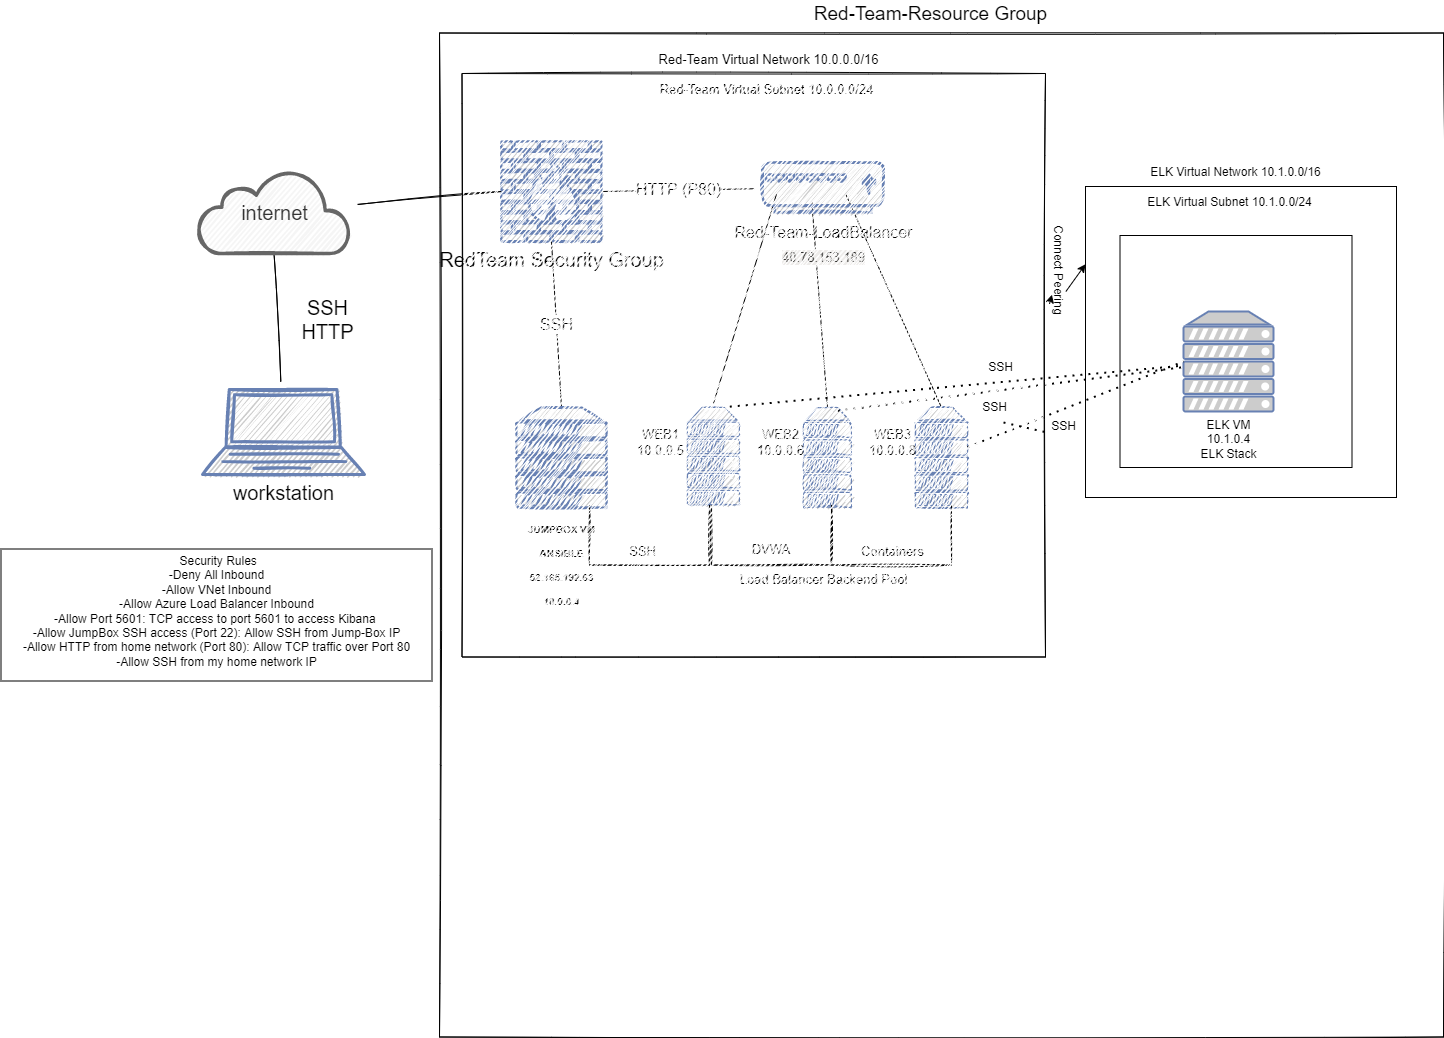

The diagram above was exported from draw.io. Its source (the exported page's mxGraphModel, read from the mxfile embedded in the PNG):
<mxGraphModel dx="2692" dy="1343" grid="0" gridSize="10" guides="1" tooltips="1" connect="1" arrows="0" fold="1" page="0" pageScale="1" pageWidth="850" pageHeight="1100" math="0" shadow="0">
  <root>
    <mxCell id="0" />
    <mxCell id="1" parent="0" />
    <mxCell id="F9GDEtSHR9umbY6_lFQA-9" value="" style="whiteSpace=wrap;html=1;aspect=fixed;" vertex="1" parent="1">
      <mxGeometry x="741" y="183" width="236" height="236" as="geometry" />
    </mxCell>
    <mxCell id="twGFFwT1oeLydhUQjLLZ-1" value="" style="rounded=0;whiteSpace=wrap;html=1;" parent="1" vertex="1">
      <mxGeometry x="-380.5" y="500.5" width="431" height="132" as="geometry" />
    </mxCell>
    <mxCell id="j8xMRti99RIV1ru6UmMA-1" value="&lt;font color=&quot;#000000&quot;&gt;workstation&lt;/font&gt;" style="fontColor=#0066CC;verticalAlign=top;verticalLabelPosition=bottom;labelPosition=center;align=center;html=1;outlineConnect=0;fillColor=#CCCCCC;strokeColor=#6881B3;gradientColor=none;gradientDirection=north;strokeWidth=2;shape=mxgraph.networks.laptop;sketch=1;hachureGap=4;fontFamily=Helvetica;fontSize=20;" parent="1" vertex="1">
      <mxGeometry x="-179" y="341" width="162" height="85" as="geometry" />
    </mxCell>
    <mxCell id="j8xMRti99RIV1ru6UmMA-8" style="edgeStyle=none;rounded=1;sketch=1;hachureGap=4;orthogonalLoop=1;jettySize=auto;html=1;exitX=0.5;exitY=1;exitDx=0;exitDy=0;exitPerimeter=0;fontFamily=Helvetica;fontSize=16;endArrow=none;startSize=14;endSize=14;sourcePerimeterSpacing=8;targetPerimeterSpacing=8;endFill=0;" parent="1" source="j8xMRti99RIV1ru6UmMA-2" target="j8xMRti99RIV1ru6UmMA-1" edge="1">
      <mxGeometry relative="1" as="geometry" />
    </mxCell>
    <mxCell id="j8xMRti99RIV1ru6UmMA-2" value="internet" style="html=1;outlineConnect=0;fillColor=#f5f5f5;strokeColor=#666666;gradientDirection=north;strokeWidth=2;shape=mxgraph.networks.cloud;fontColor=#333333;sketch=1;hachureGap=4;fontFamily=Helvetica;fontSize=20;direction=east;" parent="1" vertex="1">
      <mxGeometry x="-183" y="122" width="151" height="83" as="geometry" />
    </mxCell>
    <mxCell id="j8xMRti99RIV1ru6UmMA-9" value="" style="whiteSpace=wrap;html=1;aspect=fixed;sketch=1;hachureGap=4;fontFamily=Architects Daughter;fontSource=https%3A%2F%2Ffonts.googleapis.com%2Fcss%3Ffamily%3DArchitects%2BDaughter;fontSize=20;fillColor=#FFFFFF;" parent="1" vertex="1">
      <mxGeometry x="58" y="-15.5" width="1004" height="1004" as="geometry" />
    </mxCell>
    <mxCell id="j8xMRti99RIV1ru6UmMA-18" style="rounded=1;sketch=1;hachureGap=4;orthogonalLoop=1;jettySize=auto;html=1;exitX=0;exitY=0.5;exitDx=0;exitDy=0;exitPerimeter=0;fontFamily=Architects Daughter;fontSource=https%3A%2F%2Ffonts.googleapis.com%2Fcss%3Ffamily%3DArchitects%2BDaughter;fontSize=16;endArrow=none;endFill=0;startSize=14;endSize=14;sourcePerimeterSpacing=8;targetPerimeterSpacing=8;" parent="1" source="j8xMRti99RIV1ru6UmMA-11" target="j8xMRti99RIV1ru6UmMA-2" edge="1">
      <mxGeometry relative="1" as="geometry" />
    </mxCell>
    <mxCell id="j8xMRti99RIV1ru6UmMA-29" value="&lt;font face=&quot;Helvetica&quot;&gt;HTTP (P80)&lt;/font&gt;" style="edgeStyle=none;rounded=1;sketch=0;hachureGap=4;orthogonalLoop=1;jettySize=auto;html=1;exitX=1;exitY=0.5;exitDx=0;exitDy=0;exitPerimeter=0;shadow=0;fontFamily=Architects Daughter;fontSource=https%3A%2F%2Ffonts.googleapis.com%2Fcss%3Ffamily%3DArchitects%2BDaughter;fontSize=16;endArrow=none;endFill=0;startSize=14;endSize=14;sourcePerimeterSpacing=8;targetPerimeterSpacing=8;" parent="1" source="j8xMRti99RIV1ru6UmMA-11" target="j8xMRti99RIV1ru6UmMA-17" edge="1">
      <mxGeometry relative="1" as="geometry" />
    </mxCell>
    <mxCell id="j8xMRti99RIV1ru6UmMA-35" value="SSH" style="edgeStyle=none;rounded=1;sketch=0;hachureGap=4;orthogonalLoop=1;jettySize=auto;html=1;exitX=0.5;exitY=1;exitDx=0;exitDy=0;exitPerimeter=0;entryX=0.5;entryY=0;entryDx=0;entryDy=0;entryPerimeter=0;shadow=0;fontFamily=Helvetica;fontSize=16;endArrow=none;endFill=0;startSize=14;endSize=14;sourcePerimeterSpacing=8;targetPerimeterSpacing=8;" parent="1" source="j8xMRti99RIV1ru6UmMA-11" target="j8xMRti99RIV1ru6UmMA-12" edge="1">
      <mxGeometry relative="1" as="geometry" />
    </mxCell>
    <mxCell id="j8xMRti99RIV1ru6UmMA-11" value="RedTeam Security Group" style="fontColor=#000000;verticalAlign=top;verticalLabelPosition=bottom;labelPosition=center;align=center;html=1;outlineConnect=0;fillColor=#CCCCCC;strokeColor=#6881B3;gradientColor=none;gradientDirection=north;strokeWidth=2;shape=mxgraph.networks.firewall;sketch=1;hachureGap=4;fontFamily=Helvetica;fontSize=20;" parent="1" vertex="1">
      <mxGeometry x="120" y="93" width="100" height="100" as="geometry" />
    </mxCell>
    <mxCell id="j8xMRti99RIV1ru6UmMA-12" value="&lt;font color=&quot;#000000&quot; size=&quot;1&quot; style=&quot;line-height: 0.8&quot;&gt;JUMPBOX VM&lt;br&gt;ANSIBLE&lt;br&gt;52.165.192.63&lt;br&gt;10.0.0.4&lt;br&gt;&lt;br&gt;&lt;/font&gt;" style="fontColor=#0066CC;verticalAlign=top;verticalLabelPosition=bottom;labelPosition=center;align=center;html=1;outlineConnect=0;fillColor=#CCCCCC;strokeColor=#6881B3;gradientColor=none;gradientDirection=north;strokeWidth=2;shape=mxgraph.networks.server;sketch=1;hachureGap=4;fontFamily=Helvetica;fontSize=20;fontStyle=1" parent="1" vertex="1">
      <mxGeometry x="135" y="359" width="90" height="100" as="geometry" />
    </mxCell>
    <mxCell id="j8xMRti99RIV1ru6UmMA-31" style="rounded=1;sketch=0;hachureGap=4;orthogonalLoop=1;jettySize=auto;html=1;entryX=0.116;entryY=0.628;entryDx=0;entryDy=0;entryPerimeter=0;shadow=0;fontFamily=Architects Daughter;fontSource=https%3A%2F%2Ffonts.googleapis.com%2Fcss%3Ffamily%3DArchitects%2BDaughter;fontSize=16;endArrow=none;endFill=0;startSize=14;endSize=14;targetPerimeterSpacing=8;startArrow=none;" parent="1" target="j8xMRti99RIV1ru6UmMA-17" edge="1">
      <mxGeometry relative="1" as="geometry">
        <mxPoint x="332" y="355" as="sourcePoint" />
      </mxGeometry>
    </mxCell>
    <mxCell id="j8xMRti99RIV1ru6UmMA-14" value="&lt;font style=&quot;font-size: 20px&quot;&gt;&lt;br&gt;&lt;/font&gt;" style="fontColor=#000000;verticalAlign=top;verticalLabelPosition=bottom;labelPosition=center;align=center;html=1;outlineConnect=0;fillColor=#CCCCCC;strokeColor=#6881B3;gradientColor=none;gradientDirection=north;strokeWidth=2;shape=mxgraph.networks.server;sketch=1;hachureGap=4;fontFamily=Helvetica;fontSize=20;" parent="1" vertex="1">
      <mxGeometry x="306" y="359" width="52" height="97.5" as="geometry" />
    </mxCell>
    <mxCell id="j8xMRti99RIV1ru6UmMA-32" style="rounded=1;sketch=0;hachureGap=4;orthogonalLoop=1;jettySize=auto;html=1;exitX=0.5;exitY=0;exitDx=0;exitDy=0;exitPerimeter=0;entryX=0.407;entryY=0.772;entryDx=0;entryDy=0;entryPerimeter=0;shadow=0;fontFamily=Architects Daughter;fontSource=https%3A%2F%2Ffonts.googleapis.com%2Fcss%3Ffamily%3DArchitects%2BDaughter;fontSize=16;endArrow=none;endFill=0;startSize=14;endSize=14;sourcePerimeterSpacing=8;targetPerimeterSpacing=8;" parent="1" source="j8xMRti99RIV1ru6UmMA-15" target="j8xMRti99RIV1ru6UmMA-17" edge="1">
      <mxGeometry relative="1" as="geometry" />
    </mxCell>
    <mxCell id="j8xMRti99RIV1ru6UmMA-15" value="&lt;font style=&quot;font-size: 19px&quot;&gt;&lt;br&gt;&lt;/font&gt;" style="fontColor=#000000;verticalAlign=top;verticalLabelPosition=bottom;labelPosition=center;align=center;html=1;outlineConnect=0;fillColor=#CCCCCC;strokeColor=#6881B3;gradientColor=none;gradientDirection=north;strokeWidth=2;shape=mxgraph.networks.server;sketch=1;hachureGap=4;fontFamily=Helvetica;fontSize=19;" parent="1" vertex="1">
      <mxGeometry x="422" y="359" width="48" height="100" as="geometry" />
    </mxCell>
    <mxCell id="j8xMRti99RIV1ru6UmMA-33" style="edgeStyle=none;rounded=1;sketch=0;hachureGap=4;orthogonalLoop=1;jettySize=auto;html=1;exitX=0.5;exitY=0;exitDx=0;exitDy=0;exitPerimeter=0;entryX=0.684;entryY=0.612;entryDx=0;entryDy=0;entryPerimeter=0;shadow=0;fontFamily=Architects Daughter;fontSource=https%3A%2F%2Ffonts.googleapis.com%2Fcss%3Ffamily%3DArchitects%2BDaughter;fontSize=16;endArrow=none;endFill=0;startSize=14;endSize=14;sourcePerimeterSpacing=8;targetPerimeterSpacing=8;" parent="1" source="j8xMRti99RIV1ru6UmMA-16" target="j8xMRti99RIV1ru6UmMA-17" edge="1">
      <mxGeometry relative="1" as="geometry" />
    </mxCell>
    <mxCell id="j8xMRti99RIV1ru6UmMA-16" value="" style="fontColor=#000000;verticalAlign=top;verticalLabelPosition=bottom;labelPosition=center;align=center;html=1;outlineConnect=0;fillColor=#CCCCCC;strokeColor=#6881B3;gradientColor=none;gradientDirection=north;strokeWidth=2;shape=mxgraph.networks.server;sketch=1;hachureGap=4;fontFamily=Helvetica;fontSize=20;" parent="1" vertex="1">
      <mxGeometry x="534" y="359" width="52" height="100" as="geometry" />
    </mxCell>
    <mxCell id="j8xMRti99RIV1ru6UmMA-17" value="&lt;font style=&quot;font-size: 16px&quot;&gt;Red-Team-LoadBalancer&lt;/font&gt;&lt;br&gt;&lt;span style=&quot;color: rgb(50 , 49 , 48) ; font-family: &amp;#34;az_ea_font&amp;#34; , &amp;#34;segoe ui&amp;#34; , &amp;#34;az_font&amp;#34; , , , &amp;#34;blinkmacsystemfont&amp;#34; , &amp;#34;roboto&amp;#34; , &amp;#34;oxygen&amp;#34; , &amp;#34;ubuntu&amp;#34; , &amp;#34;cantarell&amp;#34; , &amp;#34;open sans&amp;#34; , &amp;#34;helvetica neue&amp;#34; , sans-serif ; font-size: 13px ; text-align: left ; background-color: rgb(237 , 235 , 233)&quot;&gt;40.78.153.189&lt;/span&gt;" style="fontColor=#000000;verticalAlign=top;verticalLabelPosition=bottom;labelPosition=center;align=center;html=1;outlineConnect=0;fillColor=#CCCCCC;strokeColor=#6881B3;gradientColor=none;gradientDirection=north;strokeWidth=2;shape=mxgraph.networks.load_balancer;sketch=1;hachureGap=4;fontFamily=Helvetica;fontSize=20;" parent="1" vertex="1">
      <mxGeometry x="381" y="114" width="121" height="50" as="geometry" />
    </mxCell>
    <mxCell id="j8xMRti99RIV1ru6UmMA-34" value="SSH&lt;br&gt;HTTP" style="text;html=1;align=center;verticalAlign=middle;resizable=0;points=[];autosize=1;strokeColor=none;fillColor=none;sketch=1;hachureGap=4;fontFamily=Helvetica;fontSize=20;" parent="1" vertex="1">
      <mxGeometry x="-85" y="245" width="62" height="52" as="geometry" />
    </mxCell>
    <mxCell id="j8xMRti99RIV1ru6UmMA-36" value="Red-Team-Resource Group" style="text;html=1;align=center;verticalAlign=middle;resizable=0;points=[];autosize=1;strokeColor=none;fillColor=none;sketch=1;hachureGap=4;fontFamily=Helvetica;fontSize=19;fontColor=#000000;" parent="1" vertex="1">
      <mxGeometry x="427" y="-48" width="244" height="27" as="geometry" />
    </mxCell>
    <mxCell id="j8xMRti99RIV1ru6UmMA-43" value="&lt;font style=&quot;font-size: 13px&quot;&gt;Red-Team Virtual Network 10.0.0.0/16&lt;/font&gt;" style="text;html=1;resizable=0;autosize=1;align=center;verticalAlign=middle;points=[];fillColor=none;strokeColor=none;rounded=0;sketch=1;hachureGap=4;fontFamily=Helvetica;fontSize=10;fontColor=#000000;" parent="1" vertex="1">
      <mxGeometry x="272" y="2" width="230" height="18" as="geometry" />
    </mxCell>
    <mxCell id="j8xMRti99RIV1ru6UmMA-44" value="Red-Team Virtual Subnet 10.0.0.0/24" style="text;html=1;resizable=0;autosize=1;align=center;verticalAlign=middle;points=[];fillColor=none;strokeColor=none;rounded=0;sketch=1;hachureGap=4;fontFamily=Helvetica;fontSize=13;fontColor=#000000;" parent="1" vertex="1">
      <mxGeometry x="273" y="31" width="224" height="20" as="geometry" />
    </mxCell>
    <mxCell id="j8xMRti99RIV1ru6UmMA-45" value="Load Balancer Backend Pool" style="text;html=1;resizable=0;autosize=1;align=center;verticalAlign=middle;points=[];fillColor=none;strokeColor=none;rounded=0;sketch=1;hachureGap=4;fontFamily=Helvetica;fontSize=13;fontColor=#000000;" parent="1" vertex="1">
      <mxGeometry x="353" y="521" width="178" height="20" as="geometry" />
    </mxCell>
    <mxCell id="j8xMRti99RIV1ru6UmMA-46" value="" style="shape=partialRectangle;whiteSpace=wrap;html=1;bottom=1;right=1;left=1;top=0;fillColor=none;routingCenterX=-0.5;sketch=1;hachureGap=4;fontFamily=Helvetica;fontSize=13;fontColor=#000000;" parent="1" vertex="1">
      <mxGeometry x="208" y="456.5" width="120" height="60" as="geometry" />
    </mxCell>
    <mxCell id="j8xMRti99RIV1ru6UmMA-47" value="&lt;br&gt;&lt;br&gt;DVWA" style="shape=partialRectangle;whiteSpace=wrap;html=1;bottom=1;right=1;left=1;top=0;fillColor=none;routingCenterX=-0.5;sketch=1;hachureGap=4;fontFamily=Helvetica;fontSize=13;fontColor=#000000;" parent="1" vertex="1">
      <mxGeometry x="330" y="456.5" width="120" height="60" as="geometry" />
    </mxCell>
    <mxCell id="j8xMRti99RIV1ru6UmMA-48" value="" style="shape=partialRectangle;whiteSpace=wrap;html=1;bottom=1;right=1;left=1;top=0;fillColor=none;routingCenterX=-0.5;sketch=1;hachureGap=4;fontFamily=Helvetica;fontSize=13;fontColor=#000000;" parent="1" vertex="1">
      <mxGeometry x="450" y="456.5" width="120" height="60" as="geometry" />
    </mxCell>
    <mxCell id="j8xMRti99RIV1ru6UmMA-49" value="SSH" style="text;html=1;resizable=0;autosize=1;align=center;verticalAlign=middle;points=[];fillColor=none;strokeColor=none;rounded=0;sketch=1;hachureGap=4;fontFamily=Helvetica;fontSize=13;fontColor=#000000;" parent="1" vertex="1">
      <mxGeometry x="243" y="493" width="36" height="20" as="geometry" />
    </mxCell>
    <mxCell id="j8xMRti99RIV1ru6UmMA-50" value="Containers" style="text;html=1;resizable=0;autosize=1;align=center;verticalAlign=middle;points=[];fillColor=none;strokeColor=none;rounded=0;sketch=1;hachureGap=4;fontFamily=Helvetica;fontSize=13;fontColor=#000000;" parent="1" vertex="1">
      <mxGeometry x="474" y="493" width="73" height="20" as="geometry" />
    </mxCell>
    <mxCell id="j8xMRti99RIV1ru6UmMA-53" value="WEB1&lt;br&gt;10.0.0.5" style="text;html=1;resizable=0;autosize=1;align=center;verticalAlign=middle;points=[];fillColor=none;strokeColor=none;rounded=0;sketch=1;hachureGap=4;fontFamily=Helvetica;fontSize=13;fontColor=#000000;" parent="1" vertex="1">
      <mxGeometry x="250" y="376" width="57" height="36" as="geometry" />
    </mxCell>
    <mxCell id="j8xMRti99RIV1ru6UmMA-54" value="WEB2&lt;br&gt;10.0.0.6" style="text;html=1;resizable=0;autosize=1;align=center;verticalAlign=middle;points=[];fillColor=none;strokeColor=none;rounded=0;sketch=1;hachureGap=4;fontFamily=Helvetica;fontSize=13;fontColor=#000000;" parent="1" vertex="1">
      <mxGeometry x="370" y="376" width="57" height="36" as="geometry" />
    </mxCell>
    <mxCell id="j8xMRti99RIV1ru6UmMA-55" value="WEB3&lt;br&gt;10.0.0.8" style="text;html=1;resizable=0;autosize=1;align=center;verticalAlign=middle;points=[];fillColor=none;strokeColor=none;rounded=0;sketch=1;hachureGap=4;fontFamily=Helvetica;fontSize=13;fontColor=#000000;" parent="1" vertex="1">
      <mxGeometry x="482.5" y="376" width="57" height="36" as="geometry" />
    </mxCell>
    <mxCell id="BV1DzxDnaiSJ0TQvx3kf-1" value="" style="whiteSpace=wrap;html=1;aspect=fixed;" parent="1" vertex="1">
      <mxGeometry x="704" y="138" width="311" height="311" as="geometry" />
    </mxCell>
    <mxCell id="BV1DzxDnaiSJ0TQvx3kf-2" value="" style="fontColor=#0066CC;verticalAlign=top;verticalLabelPosition=bottom;labelPosition=center;align=center;html=1;outlineConnect=0;fillColor=#CCCCCC;strokeColor=#6881B3;gradientColor=none;gradientDirection=north;strokeWidth=2;shape=mxgraph.networks.server;" parent="1" vertex="1">
      <mxGeometry x="802" y="263" width="90" height="100" as="geometry" />
    </mxCell>
    <mxCell id="BV1DzxDnaiSJ0TQvx3kf-3" value="ELK Virtual Network 10.1.0.0/16" style="text;html=1;resizable=0;autosize=1;align=center;verticalAlign=middle;points=[];fillColor=none;strokeColor=none;rounded=0;" parent="1" vertex="1">
      <mxGeometry x="764" y="115" width="181" height="18" as="geometry" />
    </mxCell>
    <mxCell id="BV1DzxDnaiSJ0TQvx3kf-4" value="ELK Virtual Subnet 10.1.0.0/24" style="text;html=1;resizable=0;autosize=1;align=center;verticalAlign=middle;points=[];fillColor=none;strokeColor=none;rounded=0;" parent="1" vertex="1">
      <mxGeometry x="760" y="145" width="175" height="18" as="geometry" />
    </mxCell>
    <mxCell id="BV1DzxDnaiSJ0TQvx3kf-5" value="ELK VM&lt;br&gt;10.1.0.4&lt;br&gt;ELK Stack" style="text;html=1;resizable=0;autosize=1;align=center;verticalAlign=middle;points=[];fillColor=none;strokeColor=none;rounded=0;" parent="1" vertex="1">
      <mxGeometry x="814" y="368" width="66" height="46" as="geometry" />
    </mxCell>
    <mxCell id="BV1DzxDnaiSJ0TQvx3kf-9" value="&amp;nbsp;Security Rules&lt;br&gt;-Deny All Inbound&lt;br&gt;-Allow VNet Inbound&lt;br&gt;-Allow Azure Load Balancer Inbound&lt;br&gt;-Allow Port 5601: TCP access to port 5601 to access Kibana&amp;nbsp;&lt;br&gt;-Allow JumpBox SSH access (Port 22): Allow SSH from Jump-Box IP&lt;br&gt;-Allow HTTP from home network (Port 80): Allow TCP traffic over Port 80&lt;br&gt;-Allow SSH from my home network IP" style="text;html=1;resizable=0;autosize=1;align=center;verticalAlign=middle;points=[];fillColor=none;strokeColor=none;rounded=0;" parent="1" vertex="1">
      <mxGeometry x="-363" y="505" width="396" height="116" as="geometry" />
    </mxCell>
    <mxCell id="twGFFwT1oeLydhUQjLLZ-9" value="" style="endArrow=classic;startArrow=none;html=1;rounded=0;entryX=0;entryY=0.25;entryDx=0;entryDy=0;exitX=0.72;exitY=0.089;exitDx=0;exitDy=0;exitPerimeter=0;" parent="1" source="twGFFwT1oeLydhUQjLLZ-10" edge="1" target="BV1DzxDnaiSJ0TQvx3kf-1">
      <mxGeometry width="50" height="50" relative="1" as="geometry">
        <mxPoint x="651.5" y="376" as="sourcePoint" />
        <mxPoint x="701.5" y="326" as="targetPoint" />
      </mxGeometry>
    </mxCell>
    <mxCell id="twGFFwT1oeLydhUQjLLZ-10" value="Connect Peering" style="text;html=1;resizable=0;autosize=1;align=center;verticalAlign=middle;points=[];fillColor=none;strokeColor=none;rounded=0;rotation=90;" parent="1" vertex="1">
      <mxGeometry x="627" y="212" width="100" height="18" as="geometry" />
    </mxCell>
    <mxCell id="twGFFwT1oeLydhUQjLLZ-11" value="" style="endArrow=none;startArrow=classic;html=1;rounded=0;exitX=1.011;exitY=0.379;exitDx=0;exitDy=0;exitPerimeter=0;" parent="1" target="twGFFwT1oeLydhUQjLLZ-10" edge="1" source="j8xMRti99RIV1ru6UmMA-10">
      <mxGeometry width="50" height="50" relative="1" as="geometry">
        <mxPoint x="651.5" y="376" as="sourcePoint" />
        <mxPoint x="701.5" y="326" as="targetPoint" />
      </mxGeometry>
    </mxCell>
    <mxCell id="F9GDEtSHR9umbY6_lFQA-1" value="" style="endArrow=none;dashed=1;html=1;dashPattern=1 3;strokeWidth=2;rounded=0;entryX=0;entryY=0.5;entryDx=0;entryDy=0;entryPerimeter=0;" edge="1" parent="1" source="j8xMRti99RIV1ru6UmMA-16" target="BV1DzxDnaiSJ0TQvx3kf-2">
      <mxGeometry width="50" height="50" relative="1" as="geometry">
        <mxPoint x="615" y="374" as="sourcePoint" />
        <mxPoint x="672" y="324" as="targetPoint" />
      </mxGeometry>
    </mxCell>
    <mxCell id="F9GDEtSHR9umbY6_lFQA-3" value="" style="endArrow=none;dashed=1;html=1;dashPattern=1 3;strokeWidth=2;rounded=0;startArrow=none;exitX=0.644;exitY=0.578;exitDx=0;exitDy=0;exitPerimeter=0;" edge="1" parent="1" source="j8xMRti99RIV1ru6UmMA-10" target="BV1DzxDnaiSJ0TQvx3kf-2">
      <mxGeometry width="50" height="50" relative="1" as="geometry">
        <mxPoint x="622" y="374" as="sourcePoint" />
        <mxPoint x="672" y="324" as="targetPoint" />
      </mxGeometry>
    </mxCell>
    <object label="" id="j8xMRti99RIV1ru6UmMA-10">
      <mxCell style="whiteSpace=wrap;html=1;aspect=fixed;sketch=1;hachureGap=4;fontFamily=Helvetica;fontSize=20;fillColor=#FFFFFF;spacing=0;" parent="1" vertex="1">
        <mxGeometry x="80.5" y="25" width="583.5" height="583.5" as="geometry" />
      </mxCell>
    </object>
    <mxCell id="F9GDEtSHR9umbY6_lFQA-4" value="" style="endArrow=none;dashed=1;html=1;dashPattern=1 3;strokeWidth=2;rounded=0;" edge="1" parent="1" target="j8xMRti99RIV1ru6UmMA-10">
      <mxGeometry width="50" height="50" relative="1" as="geometry">
        <mxPoint x="622" y="374" as="sourcePoint" />
        <mxPoint x="672" y="324" as="targetPoint" />
      </mxGeometry>
    </mxCell>
    <mxCell id="F9GDEtSHR9umbY6_lFQA-5" value="" style="endArrow=none;dashed=1;html=1;dashPattern=1 3;strokeWidth=2;rounded=0;exitX=0.459;exitY=0.571;exitDx=0;exitDy=0;exitPerimeter=0;" edge="1" parent="1" source="j8xMRti99RIV1ru6UmMA-10" target="BV1DzxDnaiSJ0TQvx3kf-2">
      <mxGeometry width="50" height="50" relative="1" as="geometry">
        <mxPoint x="622" y="374" as="sourcePoint" />
        <mxPoint x="672" y="324" as="targetPoint" />
      </mxGeometry>
    </mxCell>
    <mxCell id="F9GDEtSHR9umbY6_lFQA-6" value="SSH" style="text;html=1;resizable=0;autosize=1;align=center;verticalAlign=middle;points=[];fillColor=none;strokeColor=none;rounded=0;" vertex="1" parent="1">
      <mxGeometry x="602" y="310" width="35" height="18" as="geometry" />
    </mxCell>
    <mxCell id="F9GDEtSHR9umbY6_lFQA-7" value="SSH" style="text;html=1;resizable=0;autosize=1;align=center;verticalAlign=middle;points=[];fillColor=none;strokeColor=none;rounded=0;" vertex="1" parent="1">
      <mxGeometry x="664" y="369" width="35" height="18" as="geometry" />
    </mxCell>
    <mxCell id="F9GDEtSHR9umbY6_lFQA-10" value="" style="whiteSpace=wrap;html=1;aspect=fixed;fillColor=none;" vertex="1" parent="1">
      <mxGeometry x="738.5" y="187" width="232" height="232" as="geometry" />
    </mxCell>
    <mxCell id="F9GDEtSHR9umbY6_lFQA-8" value="SSH" style="text;html=1;resizable=0;autosize=1;align=center;verticalAlign=middle;points=[];fillColor=none;strokeColor=none;rounded=0;" vertex="1" parent="1">
      <mxGeometry x="595" y="350" width="35" height="18" as="geometry" />
    </mxCell>
  </root>
</mxGraphModel>